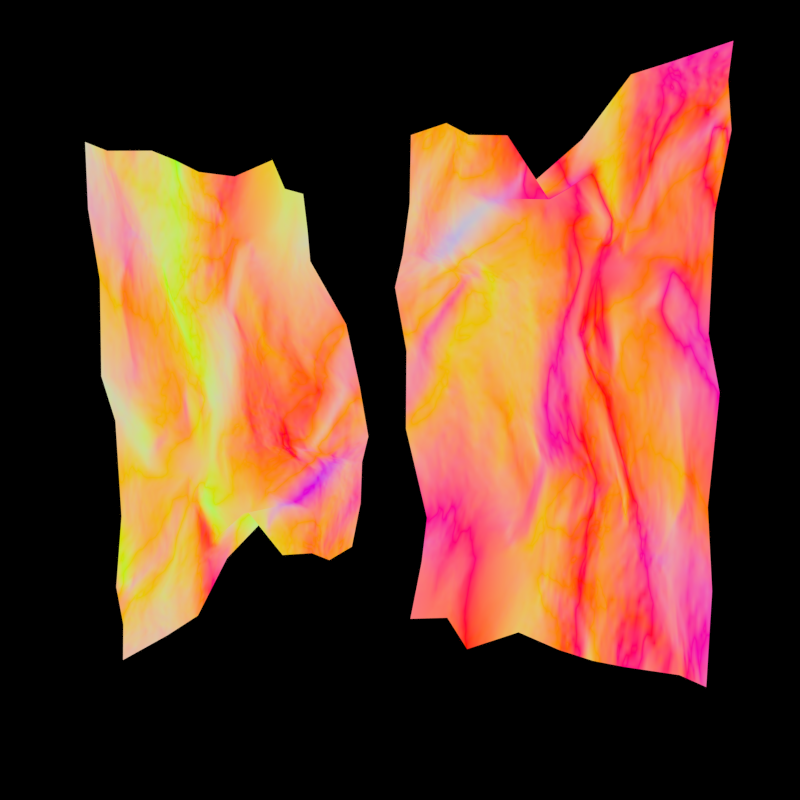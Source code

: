 # Source: normal_map_transform.blend  (saved by Blender 5.1.27; exported with 4.5.12 LTS)
import bpy
from mathutils import Matrix  # noqa: F401  (used for matrix-valued properties, if any)

bpy.ops.wm.read_factory_settings(use_empty=True)
scene = bpy.context.scene
scene.name = 'Scene'

# ---- collections
col_collection_1 = bpy.data.collections.new('Collection 1'); scene.collection.children.link(col_collection_1)

# ---- images (referenced by path relative to the original .blend; pixels are not part of the script)
import os
ASSET_DIR = os.environ.get("B2B_ASSET_DIR", "")  # directory of the original .blend (textures are referenced by path, not embedded)
HERE = os.path.dirname(os.path.abspath(__file__))  # packed textures are extracted next to this script under _unpacked/

def load_image(name, relpath, width, height, colorspace="sRGB"):
    """Load a texture the original file referenced (path relative to the .blend, or extracted next to this script)."""
    p = next((c for c in (os.path.join(HERE, relpath), os.path.join(ASSET_DIR, relpath)) if relpath and os.path.exists(c)), "")
    if p:
        img = bpy.data.images.load(p, check_existing=True)
        img.name = name
    else:  # same state as the original file: an image datablock whose file is absent (Cycles renders it pink)
        img = bpy.data.images.new(name, width, height)
        img.source = "FILE"
        img.filepath = "//" + (relpath or name)
    img.colorspace_settings.name = colorspace
    return img
img_steel_galvanized_zinc_crumpled_normal_png_001 = load_image('steel galvanized zinc crumpled normal.png.001', '_unpacked/steel_galvanized_zinc_crumpled_normal.7b6c2011.png', 1024, 1024, 'Non-Color')

# ---- materials (node trees are filled in below, after node groups)
mat_material_001 = bpy.data.materials.new('Material.001')
mat_material = bpy.data.materials.new('Material')
mat_material.use_backface_culling_lightprobe_volume = False

# ---- material node trees
mat_material_001.use_nodes = True; mat_material_001.node_tree.nodes.clear()
_N = mat_material_001.node_tree.nodes; _L = mat_material_001.node_tree.links
n0 = _N.new('ShaderNodeOutputMaterial'); n0.name = 'Material Output'; n0.location = (200, 100)
n1 = _N.new('ShaderNodeEmission'); n1.name = 'Emission'; n1.location = (-200, 100)
n1.inputs[0].default_value = (0.0, 0.0, 0.0, 1.0)
_L.new(n1.outputs[0], n0.inputs[0])
n0.is_active_output = True
mat_material.use_nodes = True; mat_material.node_tree.nodes.clear()
_N = mat_material.node_tree.nodes; _L = mat_material.node_tree.links
n0 = _N.new('ShaderNodeNormalMap'); n0.name = 'Normal Map'; n0.location = (-354, -205)
n0.inputs[0].default_value = 2.0
n1 = _N.new('ShaderNodeOutputMaterial'); n1.name = 'Material Output'; n1.location = (29, -182)
n2 = _N.new('ShaderNodeTexImage'); n2.name = 'Image Texture'; n2.location = (-722, -172)
n2.image = img_steel_galvanized_zinc_crumpled_normal_png_001
n3 = _N.new('ShaderNodeUVMap'); n3.name = 'UV Map'; n3.location = (-1160, -273)
n3.uv_map = 'UVMap'
n4 = _N.new('ShaderNodeVectorMath'); n4.name = 'Vector Math'; n4.location = (-151, -188)
n4.operation = 'ABSOLUTE'
n5 = _N.new('ShaderNodeVectorMath'); n5.name = 'Vector Math.001'; n5.location = (-952, -254)
n5.operation = 'MULTIPLY'
n5.inputs[1].default_value = (0.1, 0.1, 0.1)
_L.new(n2.outputs[0], n0.inputs[1])
_L.new(n4.outputs[0], n1.inputs[0])
_L.new(n5.outputs[0], n2.inputs[0])
_L.new(n0.outputs[0], n4.inputs[0])
_L.new(n3.outputs[0], n5.inputs[0])
n1.is_active_output = True

# ---- world
world_world = bpy.data.worlds.new('World'); scene.world = world_world
world_world.use_nodes = True; world_world.node_tree.nodes.clear()
_N = world_world.node_tree.nodes; _L = world_world.node_tree.links
n0 = _N.new('ShaderNodeOutputWorld'); n0.name = 'World Output'; n0.location = (300, 300)
n1 = _N.new('ShaderNodeBackground'); n1.name = 'Background'; n1.location = (110, 300)
n1.inputs[0].default_value = (0.0, 0.0, 0.0, 1.0)
_L.new(n1.outputs[0], n0.inputs[0])
n0.is_active_output = True
world_world.color = (0.004391, 0.03955, 0.1329)
world_world.use_sun_shadow = False
world_world.sun_shadow_jitter_overblur = 0.0
world_world.cycles.sampling_method = 'NONE'
world_world.cycles.sample_map_resolution = 256

# ---- cameras
cam_camera = bpy.data.cameras.new('Camera')
cam_camera.clip_end = 100.0
cam_camera.lens = 35.0
cam_camera.sensor_width = 32.0
cam_camera.sensor_height = 18.0
cam_camera.ortho_scale = 7.314
cam_camera.dof.focus_distance = 0.0

# ---- lights
light_lamp = bpy.data.lights.new('Lamp', 'POINT')
light_lamp.transmission_factor = 0.0
light_lamp.cutoff_distance = 30.0
light_lamp.energy = 100.0
light_lamp.shadow_buffer_clip_start = 1.001
light_lamp.shadow_soft_size = 1.0
light_lamp.shadow_maximum_resolution = 0.006
light_lamp.use_absolute_resolution = True
light_lamp.cycles.use_multiple_importance_sampling = False

# ---- meshes
me_plane = bpy.data.meshes.new('Plane')
me_plane.from_pydata([(-1.0, -1.0, 0.0), (1.0, -1.0, 0.0), (-1.0, 1.0, 0.0), (1.0, 1.0, 0.0)], [], [(0, 1, 3, 2)])
_uv = me_plane.uv_layers.new(name='UVMap')
_uv.uv.foreach_set('vector', [0.0, 0.0, 1.0, 0.0, 1.0, 1.0, 0.0, 1.0])
me_plane.materials.append(mat_material_001)
me_plane.update()
me_sphere_002 = bpy.data.meshes.new('Sphere.002')
me_sphere_002.from_pydata([(0.7879, -0.09705, 0.1545), (-0.8952, -0.2201, 0.05753), (1.113, -1.16, 0.3194), (-1.041, -1.19, 0.2566), (0.03124, -0.07168, 0.3227), (0.6319, -0.5426, 0.2012), (0.1218, -1.133, 0.2378), (-0.958, -0.7173, 0.1545), (0.1053, -0.6544, 0.19), (-0.5613, -0.2304, 0.163), (0.7899, -0.3006, 0.1844), (0.8093, -1.17, 0.3047), (-1.015, -0.9253, 0.2628), (0.381, -0.05784, 0.2569), (0.9915, -0.838, 0.243), (-0.4582, -1.166, 0.3488), (-1.013, -0.3923, 0.2), (0.0736, -0.4407, 0.2219), (0.2057, -0.8362, 0.2146), (-0.3928, -0.7657, 0.1953), (0.5701, -0.6103, 0.2197), (0.5098, -0.8657, 0.2694), (-0.5009, -0.9641, 0.3696), (-0.479, -0.5315, 0.2615), (0.4015, -0.2957, 0.2498), (-0.7115, -0.2281, 0.1333), (0.8332, -0.2176, 0.1797), (0.973, -1.15, 0.2927), (-1.011, -1.104, 0.2459), (0.2628, -0.02787, 0.2779), (0.7645, -0.692, 0.1996), (-0.06706, -1.181, 0.3155), (-0.931, -0.5685, 0.2061), (0.04565, -0.2135, 0.2909), (0.09717, -0.7389, 0.1616), (-0.6999, -0.7191, 0.1679), (0.2999, -0.6565, 0.161), (-0.2578, -0.1036, 0.2654), (0.7828, -0.4377, 0.1838), (0.5252, -1.131, 0.254), (-0.9936, -0.8255, 0.2078), (0.5703, -0.07423, 0.2549), (1.046, -0.975, 0.2879), (-0.7431, -1.196, 0.3635), (-0.8974, -0.3284, 0.1435), (0.09793, -0.5608, 0.1877), (0.1883, -0.9877, 0.1775), (-0.1305, -0.6797, 0.1965), (0.5605, -0.593, 0.1897), (0.5012, -0.7754, 0.2443), (0.6867, -0.9895, 0.2711), (0.3422, -0.8473, 0.254), (0.7798, -0.8638, 0.2459), (-0.3958, -0.8649, 0.2457), (-0.3987, -1.07, 0.3474), (-0.6766, -0.956, 0.2874), (-0.1136, -0.9074, 0.323), (-0.4607, -0.3525, 0.2518), (-0.3579, -0.6367, 0.2129), (-0.6807, -0.4611, 0.2038), (-0.182, -0.4929, 0.2182), (0.3932, -0.1763, 0.2523), (0.4638, -0.5099, 0.2408), (0.2762, -0.3961, 0.2343), (0.5906, -0.2818, 0.1866), (0.5595, -0.4359, 0.1626), (0.2712, -0.5281, 0.2042), (0.3245, -0.2379, 0.2984), (-0.1553, -0.5691, 0.1933), (-0.6927, -0.6123, 0.2186), (-0.6985, -0.3405, 0.1704), (-0.05493, -1.037, 0.3248), (-0.7056, -1.062, 0.327), (-0.6743, -0.8217, 0.2375), (0.8918, -1.022, 0.2309), (0.4107, -1.023, 0.2616), (0.3248, -0.7427, 0.1975), (0.6595, -0.7315, 0.2266), (-0.09941, -0.7993, 0.2579), (-0.1876, -0.3103, 0.2149), (0.5575, -0.163, 0.2091)], [], [(80, 26, 0, 41), (79, 33, 4, 37), (78, 34, 8, 47), (77, 30, 5, 48), (76, 49, 20, 36), (75, 50, 21, 51), (74, 42, 14, 52), (73, 53, 19, 35), (72, 54, 22, 55), (71, 46, 18, 56), (70, 57, 9, 25), (69, 58, 23, 59), (68, 45, 17, 60), (67, 61, 13, 29), (66, 62, 24, 63), (65, 38, 10, 64), (62, 65, 64, 24), (20, 48, 65, 62), (48, 5, 38, 65), (45, 66, 63, 17), (8, 36, 66, 45), (36, 20, 62, 66), (33, 67, 29, 4), (17, 63, 67, 33), (63, 24, 61, 67), (58, 68, 60, 23), (19, 47, 68, 58), (47, 8, 45, 68), (32, 69, 59, 16), (7, 35, 69, 32), (35, 19, 58, 69), (44, 70, 25, 1), (16, 59, 70, 44), (59, 23, 57, 70), (54, 71, 56, 22), (15, 31, 71, 54), (31, 6, 46, 71), (28, 72, 55, 12), (3, 43, 72, 28), (43, 15, 54, 72), (40, 73, 35, 7), (12, 55, 73, 40), (55, 22, 53, 73), (50, 74, 52, 21), (11, 27, 74, 50), (27, 2, 42, 74), (46, 75, 51, 18), (6, 39, 75, 46), (39, 11, 50, 75), (34, 76, 36, 8), (18, 51, 76, 34), (51, 21, 49, 76), (49, 77, 48, 20), (21, 52, 77, 49), (52, 14, 30, 77), (53, 78, 47, 19), (22, 56, 78, 53), (56, 18, 34, 78), (57, 79, 37, 9), (23, 60, 79, 57), (60, 17, 33, 79), (61, 80, 41, 13), (24, 64, 80, 61), (64, 10, 26, 80)])
me_sphere_002.polygons.foreach_set('use_smooth', [True] * 64)
_uv = me_sphere_002.uv_layers.new(name='UVMap')
_uv.uv.foreach_set('vector', [0.8749, 0.8749, 0.9999, 0.8749, 0.9999, 0.9999, 0.8749, 0.9999, 0.375, 0.8749, 0.5, 0.8749, 0.5, 0.9999, 0.375, 0.9999, 0.375, 0.375, 0.5, 0.375, 0.5, 0.5, 0.375, 0.5, 0.8749, 0.375, 0.9999, 0.375, 0.9999, 0.5, 0.8749, 0.5, 0.625, 0.375, 0.7499, 0.375, 0.7499, 0.5, 0.625, 0.5, 0.625, 0.1251, 0.7499, 0.1251, 0.7499, 0.2501, 0.625, 0.2501, 0.8749, 0.1251, 0.9999, 0.1251, 0.9999, 0.25, 0.8749, 0.2501, 0.1251, 0.375, 0.25, 0.375, 0.25, 0.5, 0.1251, 0.5, 0.1251, 0.1251, 0.25, 0.1251, 0.25, 0.2501, 0.1251, 0.2501, 0.375, 0.1251, 0.5, 0.1251, 0.5, 0.2501, 0.375, 0.2501, 0.1251, 0.8749, 0.2501, 0.8749, 0.2501, 0.9999, 0.1251, 0.9999, 0.1251, 0.625, 0.2501, 0.625, 0.2501, 0.7499, 0.1251, 0.75, 0.375, 0.625, 0.5, 0.625, 0.5, 0.7499, 0.375, 0.7499, 0.625, 0.8749, 0.7499, 0.8749, 0.7499, 0.9999, 0.625, 0.9999, 0.625, 0.625, 0.7499, 0.625, 0.7499, 0.7499, 0.625, 0.7499, 0.8749, 0.625, 0.9999, 0.625, 0.9999, 0.7499, 0.8749, 0.7499, 0.7499, 0.625, 0.8749, 0.625, 0.8749, 0.7499, 0.7499, 0.7499, 0.7499, 0.5, 0.8749, 0.5, 0.8749, 0.625, 0.7499, 0.625, 0.8749, 0.5, 0.9999, 0.5, 0.9999, 0.625, 0.8749, 0.625, 0.5, 0.625, 0.625, 0.625, 0.625, 0.7499, 0.5, 0.7499, 0.5, 0.5, 0.625, 0.5, 0.625, 0.625, 0.5, 0.625, 0.625, 0.5, 0.7499, 0.5, 0.7499, 0.625, 0.625, 0.625, 0.5, 0.8749, 0.625, 0.8749, 0.625, 0.9999, 0.5, 0.9999, 0.5, 0.7499, 0.625, 0.7499, 0.625, 0.8749, 0.5, 0.8749, 0.625, 0.7499, 0.7499, 0.7499, 0.7499, 0.8749, 0.625, 0.8749, 0.2501, 0.625, 0.375, 0.625, 0.375, 0.7499, 0.2501, 0.7499, 0.25, 0.5, 0.375, 0.5, 0.375, 0.625, 0.2501, 0.625, 0.375, 0.5, 0.5, 0.5, 0.5, 0.625, 0.375, 0.625, 0.0001, 0.625, 0.1251, 0.625, 0.1251, 0.75, 0.0001, 0.75, 0.0001, 0.5, 0.1251, 0.5, 0.1251, 0.625, 0.0001, 0.625, 0.1251, 0.5, 0.25, 0.5, 0.2501, 0.625, 0.1251, 0.625, 0.0001, 0.8749, 0.1251, 0.8749, 0.1251, 0.9999, 0.0001, 0.9999, 0.0001, 0.75, 0.1251, 0.75, 0.1251, 0.8749, 0.0001, 0.8749, 0.1251, 0.75, 0.2501, 0.7499, 0.2501, 0.8749, 0.1251, 0.8749, 0.25, 0.1251, 0.375, 0.1251, 0.375, 0.2501, 0.25, 0.2501, 0.25, 0.0001001, 0.375, 0.0001001, 0.375, 0.1251, 0.25, 0.1251, 0.375, 0.0001001, 0.5, 0.0001001, 0.5, 0.1251, 0.375, 0.1251, 0.0001, 0.1251, 0.1251, 0.1251, 0.1251, 0.2501, 0.0001, 0.2501, 9.999e-05, 0.0001001, 0.1251, 0.0001001, 0.1251, 0.1251, 0.0001, 0.1251, 0.1251, 0.0001001, 0.25, 0.0001001, 0.25, 0.1251, 0.1251, 0.1251, 0.0001, 0.375, 0.1251, 0.375, 0.1251, 0.5, 0.0001, 0.5, 0.0001, 0.2501, 0.1251, 0.2501, 0.1251, 0.375, 0.0001, 0.375, 0.1251, 0.2501, 0.25, 0.2501, 0.25, 0.375, 0.1251, 0.375, 0.7499, 0.1251, 0.8749, 0.1251, 0.8749, 0.2501, 0.7499, 0.2501, 0.7499, 0.0001, 0.8749, 0.0001, 0.8749, 0.1251, 0.7499, 0.1251, 0.8749, 0.0001, 0.9999, 9.999e-05, 0.9999, 0.1251, 0.8749, 0.1251, 0.5, 0.1251, 0.625, 0.1251, 0.625, 0.2501, 0.5, 0.2501, 0.5, 0.0001001, 0.625, 0.0001, 0.625, 0.1251, 0.5, 0.1251, 0.625, 0.0001, 0.7499, 0.0001, 0.7499, 0.1251, 0.625, 0.1251, 0.5, 0.375, 0.625, 0.375, 0.625, 0.5, 0.5, 0.5, 0.5, 0.2501, 0.625, 0.2501, 0.625, 0.375, 0.5, 0.375, 0.625, 0.2501, 0.7499, 0.2501, 0.7499, 0.375, 0.625, 0.375, 0.7499, 0.375, 0.8749, 0.375, 0.8749, 0.5, 0.7499, 0.5, 0.7499, 0.2501, 0.8749, 0.2501, 0.8749, 0.375, 0.7499, 0.375, 0.8749, 0.2501, 0.9999, 0.25, 0.9999, 0.375, 0.8749, 0.375, 0.25, 0.375, 0.375, 0.375, 0.375, 0.5, 0.25, 0.5, 0.25, 0.2501, 0.375, 0.2501, 0.375, 0.375, 0.25, 0.375, 0.375, 0.2501, 0.5, 0.2501, 0.5, 0.375, 0.375, 0.375, 0.2501, 0.8749, 0.375, 0.8749, 0.375, 0.9999, 0.2501, 0.9999, 0.2501, 0.7499, 0.375, 0.7499, 0.375, 0.8749, 0.2501, 0.8749, 0.375, 0.7499, 0.5, 0.7499, 0.5, 0.8749, 0.375, 0.8749, 0.7499, 0.8749, 0.8749, 0.8749, 0.8749, 0.9999, 0.7499, 0.9999, 0.7499, 0.7499, 0.8749, 0.7499, 0.8749, 0.8749, 0.7499, 0.8749, 0.8749, 0.7499, 0.9999, 0.7499, 0.9999, 0.8749, 0.8749, 0.8749])
me_sphere_002.materials.append(mat_material)
me_sphere_002.update()
me_sphere_005 = bpy.data.meshes.new('Sphere.005')
me_sphere_005.from_pydata([(0.7879, -0.09705, 0.1545), (-0.8952, -0.2201, 0.05753), (1.113, -1.16, 0.3194), (-1.041, -1.19, 0.2566), (0.03124, -0.07168, 0.3227), (0.6319, -0.5426, 0.2012), (0.1218, -1.133, 0.2378), (-0.958, -0.7173, 0.1545), (0.1053, -0.6544, 0.19), (-0.5613, -0.2304, 0.163), (0.7899, -0.3006, 0.1844), (0.8093, -1.17, 0.3047), (-1.015, -0.9253, 0.2628), (0.381, -0.05784, 0.2569), (0.9915, -0.838, 0.243), (-0.4582, -1.166, 0.3488), (-1.013, -0.3923, 0.2), (0.0736, -0.4407, 0.2219), (0.2057, -0.8362, 0.2146), (-0.3928, -0.7657, 0.1953), (0.5701, -0.6103, 0.2197), (0.5098, -0.8657, 0.2694), (-0.5009, -0.9641, 0.3696), (-0.479, -0.5315, 0.2615), (0.4015, -0.2957, 0.2498), (-0.7115, -0.2281, 0.1333), (0.8332, -0.2176, 0.1797), (0.973, -1.15, 0.2927), (-1.011, -1.104, 0.2459), (0.2628, -0.02787, 0.2779), (0.7645, -0.692, 0.1996), (-0.06706, -1.181, 0.3155), (-0.931, -0.5685, 0.2061), (0.04565, -0.2135, 0.2909), (0.09717, -0.7389, 0.1616), (-0.6999, -0.7191, 0.1679), (0.2999, -0.6565, 0.161), (-0.2578, -0.1036, 0.2654), (0.7828, -0.4377, 0.1838), (0.5252, -1.131, 0.254), (-0.9936, -0.8255, 0.2078), (0.5703, -0.07423, 0.2549), (1.046, -0.975, 0.2879), (-0.7431, -1.196, 0.3635), (-0.8974, -0.3284, 0.1435), (0.09793, -0.5608, 0.1877), (0.1883, -0.9877, 0.1775), (-0.1305, -0.6797, 0.1965), (0.5605, -0.593, 0.1897), (0.5012, -0.7754, 0.2443), (0.6867, -0.9895, 0.2711), (0.3422, -0.8473, 0.254), (0.7798, -0.8638, 0.2459), (-0.3958, -0.8649, 0.2457), (-0.3987, -1.07, 0.3474), (-0.6766, -0.956, 0.2874), (-0.1136, -0.9074, 0.323), (-0.4607, -0.3525, 0.2518), (-0.3579, -0.6367, 0.2129), (-0.6807, -0.4611, 0.2038), (-0.182, -0.4929, 0.2182), (0.3932, -0.1763, 0.2523), (0.4638, -0.5099, 0.2408), (0.2762, -0.3961, 0.2343), (0.5906, -0.2818, 0.1866), (0.5595, -0.4359, 0.1626), (0.2712, -0.5281, 0.2042), (0.3245, -0.2379, 0.2984), (-0.1553, -0.5691, 0.1933), (-0.6927, -0.6123, 0.2186), (-0.6985, -0.3405, 0.1704), (-0.05493, -1.037, 0.3248), (-0.7056, -1.062, 0.327), (-0.6743, -0.8217, 0.2375), (0.8918, -1.022, 0.2309), (0.4107, -1.023, 0.2616), (0.3248, -0.7427, 0.1975), (0.6595, -0.7315, 0.2266), (-0.09941, -0.7993, 0.2579), (-0.1876, -0.3103, 0.2149), (0.5575, -0.163, 0.2091)], [], [(80, 26, 0, 41), (79, 33, 4, 37), (78, 34, 8, 47), (77, 30, 5, 48), (76, 49, 20, 36), (75, 50, 21, 51), (74, 42, 14, 52), (73, 53, 19, 35), (72, 54, 22, 55), (71, 46, 18, 56), (70, 57, 9, 25), (69, 58, 23, 59), (68, 45, 17, 60), (67, 61, 13, 29), (66, 62, 24, 63), (65, 38, 10, 64), (62, 65, 64, 24), (20, 48, 65, 62), (48, 5, 38, 65), (45, 66, 63, 17), (8, 36, 66, 45), (36, 20, 62, 66), (33, 67, 29, 4), (17, 63, 67, 33), (63, 24, 61, 67), (58, 68, 60, 23), (19, 47, 68, 58), (47, 8, 45, 68), (32, 69, 59, 16), (7, 35, 69, 32), (35, 19, 58, 69), (44, 70, 25, 1), (16, 59, 70, 44), (59, 23, 57, 70), (54, 71, 56, 22), (15, 31, 71, 54), (31, 6, 46, 71), (28, 72, 55, 12), (3, 43, 72, 28), (43, 15, 54, 72), (40, 73, 35, 7), (12, 55, 73, 40), (55, 22, 53, 73), (50, 74, 52, 21), (11, 27, 74, 50), (27, 2, 42, 74), (46, 75, 51, 18), (6, 39, 75, 46), (39, 11, 50, 75), (34, 76, 36, 8), (18, 51, 76, 34), (51, 21, 49, 76), (49, 77, 48, 20), (21, 52, 77, 49), (52, 14, 30, 77), (53, 78, 47, 19), (22, 56, 78, 53), (56, 18, 34, 78), (57, 79, 37, 9), (23, 60, 79, 57), (60, 17, 33, 79), (61, 80, 41, 13), (24, 64, 80, 61), (64, 10, 26, 80)])
me_sphere_005.polygons.foreach_set('use_smooth', [True] * 64)
_uv = me_sphere_005.uv_layers.new(name='UVMap')
_uv.uv.foreach_set('vector', [0.8749, 0.8749, 0.9999, 0.8749, 0.9999, 0.9999, 0.8749, 0.9999, 0.375, 0.8749, 0.5, 0.8749, 0.5, 0.9999, 0.375, 0.9999, 0.375, 0.375, 0.5, 0.375, 0.5, 0.5, 0.375, 0.5, 0.8749, 0.375, 0.9999, 0.375, 0.9999, 0.5, 0.8749, 0.5, 0.625, 0.375, 0.7499, 0.375, 0.7499, 0.5, 0.625, 0.5, 0.625, 0.1251, 0.7499, 0.1251, 0.7499, 0.2501, 0.625, 0.2501, 0.8749, 0.1251, 0.9999, 0.1251, 0.9999, 0.25, 0.8749, 0.2501, 0.1251, 0.375, 0.25, 0.375, 0.25, 0.5, 0.1251, 0.5, 0.1251, 0.1251, 0.25, 0.1251, 0.25, 0.2501, 0.1251, 0.2501, 0.375, 0.1251, 0.5, 0.1251, 0.5, 0.2501, 0.375, 0.2501, 0.1251, 0.8749, 0.2501, 0.8749, 0.2501, 0.9999, 0.1251, 0.9999, 0.1251, 0.625, 0.2501, 0.625, 0.2501, 0.7499, 0.1251, 0.75, 0.375, 0.625, 0.5, 0.625, 0.5, 0.7499, 0.375, 0.7499, 0.625, 0.8749, 0.7499, 0.8749, 0.7499, 0.9999, 0.625, 0.9999, 0.625, 0.625, 0.7499, 0.625, 0.7499, 0.7499, 0.625, 0.7499, 0.8749, 0.625, 0.9999, 0.625, 0.9999, 0.7499, 0.8749, 0.7499, 0.7499, 0.625, 0.8749, 0.625, 0.8749, 0.7499, 0.7499, 0.7499, 0.7499, 0.5, 0.8749, 0.5, 0.8749, 0.625, 0.7499, 0.625, 0.8749, 0.5, 0.9999, 0.5, 0.9999, 0.625, 0.8749, 0.625, 0.5, 0.625, 0.625, 0.625, 0.625, 0.7499, 0.5, 0.7499, 0.5, 0.5, 0.625, 0.5, 0.625, 0.625, 0.5, 0.625, 0.625, 0.5, 0.7499, 0.5, 0.7499, 0.625, 0.625, 0.625, 0.5, 0.8749, 0.625, 0.8749, 0.625, 0.9999, 0.5, 0.9999, 0.5, 0.7499, 0.625, 0.7499, 0.625, 0.8749, 0.5, 0.8749, 0.625, 0.7499, 0.7499, 0.7499, 0.7499, 0.8749, 0.625, 0.8749, 0.2501, 0.625, 0.375, 0.625, 0.375, 0.7499, 0.2501, 0.7499, 0.25, 0.5, 0.375, 0.5, 0.375, 0.625, 0.2501, 0.625, 0.375, 0.5, 0.5, 0.5, 0.5, 0.625, 0.375, 0.625, 0.0001, 0.625, 0.1251, 0.625, 0.1251, 0.75, 0.0001, 0.75, 0.0001, 0.5, 0.1251, 0.5, 0.1251, 0.625, 0.0001, 0.625, 0.1251, 0.5, 0.25, 0.5, 0.2501, 0.625, 0.1251, 0.625, 0.0001, 0.8749, 0.1251, 0.8749, 0.1251, 0.9999, 0.0001, 0.9999, 0.0001, 0.75, 0.1251, 0.75, 0.1251, 0.8749, 0.0001, 0.8749, 0.1251, 0.75, 0.2501, 0.7499, 0.2501, 0.8749, 0.1251, 0.8749, 0.25, 0.1251, 0.375, 0.1251, 0.375, 0.2501, 0.25, 0.2501, 0.25, 0.0001001, 0.375, 0.0001001, 0.375, 0.1251, 0.25, 0.1251, 0.375, 0.0001001, 0.5, 0.0001001, 0.5, 0.1251, 0.375, 0.1251, 0.0001, 0.1251, 0.1251, 0.1251, 0.1251, 0.2501, 0.0001, 0.2501, 9.999e-05, 0.0001001, 0.1251, 0.0001001, 0.1251, 0.1251, 0.0001, 0.1251, 0.1251, 0.0001001, 0.25, 0.0001001, 0.25, 0.1251, 0.1251, 0.1251, 0.0001, 0.375, 0.1251, 0.375, 0.1251, 0.5, 0.0001, 0.5, 0.0001, 0.2501, 0.1251, 0.2501, 0.1251, 0.375, 0.0001, 0.375, 0.1251, 0.2501, 0.25, 0.2501, 0.25, 0.375, 0.1251, 0.375, 0.7499, 0.1251, 0.8749, 0.1251, 0.8749, 0.2501, 0.7499, 0.2501, 0.7499, 0.0001, 0.8749, 0.0001, 0.8749, 0.1251, 0.7499, 0.1251, 0.8749, 0.0001, 0.9999, 9.999e-05, 0.9999, 0.1251, 0.8749, 0.1251, 0.5, 0.1251, 0.625, 0.1251, 0.625, 0.2501, 0.5, 0.2501, 0.5, 0.0001001, 0.625, 0.0001, 0.625, 0.1251, 0.5, 0.1251, 0.625, 0.0001, 0.7499, 0.0001, 0.7499, 0.1251, 0.625, 0.1251, 0.5, 0.375, 0.625, 0.375, 0.625, 0.5, 0.5, 0.5, 0.5, 0.2501, 0.625, 0.2501, 0.625, 0.375, 0.5, 0.375, 0.625, 0.2501, 0.7499, 0.2501, 0.7499, 0.375, 0.625, 0.375, 0.7499, 0.375, 0.8749, 0.375, 0.8749, 0.5, 0.7499, 0.5, 0.7499, 0.2501, 0.8749, 0.2501, 0.8749, 0.375, 0.7499, 0.375, 0.8749, 0.2501, 0.9999, 0.25, 0.9999, 0.375, 0.8749, 0.375, 0.25, 0.375, 0.375, 0.375, 0.375, 0.5, 0.25, 0.5, 0.25, 0.2501, 0.375, 0.2501, 0.375, 0.375, 0.25, 0.375, 0.375, 0.2501, 0.5, 0.2501, 0.5, 0.375, 0.375, 0.375, 0.2501, 0.8749, 0.375, 0.8749, 0.375, 0.9999, 0.2501, 0.9999, 0.2501, 0.7499, 0.375, 0.7499, 0.375, 0.8749, 0.2501, 0.8749, 0.375, 0.7499, 0.5, 0.7499, 0.5, 0.8749, 0.375, 0.8749, 0.7499, 0.8749, 0.8749, 0.8749, 0.8749, 0.9999, 0.7499, 0.9999, 0.7499, 0.7499, 0.8749, 0.7499, 0.8749, 0.8749, 0.7499, 0.8749, 0.8749, 0.7499, 0.9999, 0.7499, 0.9999, 0.8749, 0.8749, 0.8749])
_uv.active_render = True
_uv = me_sphere_005.uv_layers.new(name='st')
_uv.uv.foreach_set('vector', [0.848, 0.2476, 0.7928, 0.1219, 0.8926, 0.1341, 0.9281, 0.2559, 0.7455, 0.6175, 0.8294, 0.5009, 0.9479, 0.5071, 0.9216, 0.6419, 0.3161, 0.5748, 0.3829, 0.4735, 0.4509, 0.4758, 0.4313, 0.584, 0.3705, 0.2093, 0.4027, 0.156, 0.5357, 0.2027, 0.5003, 0.2401, 0.3689, 0.3709, 0.3333, 0.2823, 0.4761, 0.2565, 0.4426, 0.3898, 0.1336, 0.3179, 0.1524, 0.1955, 0.2567, 0.2754, 0.2749, 0.3504, 0.1283, 0.101, 0.1513, 0.01897, 0.2669, 0.0544, 0.2537, 0.1525, 0.3217, 0.833, 0.2873, 0.7104, 0.3748, 0.7102, 0.4202, 0.8493, 0.1115, 0.832, 0.0944, 0.6969, 0.1732, 0.7382, 0.2064, 0.8272, 0.121, 0.5557, 0.1701, 0.4252, 0.2878, 0.4232, 0.2196, 0.5863, 0.7377, 0.8543, 0.7068, 0.737, 0.8207, 0.7899, 0.8339, 0.86, 0.5142, 0.8418, 0.4793, 0.6913, 0.5743, 0.7451, 0.6363, 0.8426, 0.5262, 0.5945, 0.5263, 0.4787, 0.6312, 0.4905, 0.5928, 0.6084, 0.8013, 0.3787, 0.8458, 0.3314, 0.9427, 0.34, 0.9695, 0.3949, 0.5505, 0.3992, 0.5642, 0.3074, 0.7462, 0.3351, 0.663, 0.3949, 0.625, 0.2366, 0.6184, 0.1387, 0.728, 0.1401, 0.7476, 0.2307, 0.5642, 0.3074, 0.625, 0.2366, 0.7476, 0.2307, 0.7462, 0.3351, 0.4761, 0.2565, 0.5003, 0.2401, 0.625, 0.2366, 0.5642, 0.3074, 0.5003, 0.2401, 0.5357, 0.2027, 0.6184, 0.1387, 0.625, 0.2366, 0.5263, 0.4787, 0.5505, 0.3992, 0.663, 0.3949, 0.6312, 0.4905, 0.4509, 0.4758, 0.4426, 0.3898, 0.5505, 0.3992, 0.5263, 0.4787, 0.4426, 0.3898, 0.4761, 0.2565, 0.5642, 0.3074, 0.5505, 0.3992, 0.8294, 0.5009, 0.8013, 0.3787, 0.9695, 0.3949, 0.9479, 0.5071, 0.6312, 0.4905, 0.663, 0.3949, 0.8013, 0.3787, 0.8294, 0.5009, 0.663, 0.3949, 0.7462, 0.3351, 0.8458, 0.3314, 0.8013, 0.3787, 0.4793, 0.6913, 0.5262, 0.5945, 0.5928, 0.6084, 0.5743, 0.7451, 0.3748, 0.7102, 0.4313, 0.584, 0.5262, 0.5945, 0.4793, 0.6913, 0.4313, 0.584, 0.4509, 0.4758, 0.5263, 0.4787, 0.5262, 0.5945, 0.5525, 0.9502, 0.5142, 0.8418, 0.6363, 0.8426, 0.694, 0.9941, 0.4287, 0.9645, 0.4202, 0.8493, 0.5142, 0.8418, 0.5525, 0.9502, 0.4202, 0.8493, 0.3748, 0.7102, 0.4793, 0.6913, 0.5142, 0.8418, 0.7609, 0.9452, 0.7377, 0.8543, 0.8339, 0.86, 0.8714, 0.9563, 0.694, 0.9941, 0.6363, 0.8426, 0.7377, 0.8543, 0.7609, 0.9452, 0.6363, 0.8426, 0.5743, 0.7451, 0.7068, 0.737, 0.7377, 0.8543, 0.0944, 0.6969, 0.121, 0.5557, 0.2196, 0.5863, 0.1732, 0.7382, 0.02145, 0.7193, 0.01216, 0.5454, 0.121, 0.5557, 0.0944, 0.6969, 0.01216, 0.5454, 0.05729, 0.4458, 0.1701, 0.4252, 0.121, 0.5557, 0.09931, 0.9862, 0.1115, 0.832, 0.2064, 0.8272, 0.2421, 0.9821, 0.03083, 0.9999, 9.841e-05, 0.8441, 0.1115, 0.832, 0.09931, 0.9862, 9.841e-05, 0.8441, 0.02145, 0.7193, 0.0944, 0.6969, 0.1115, 0.832, 0.3332, 0.9764, 0.3217, 0.833, 0.4202, 0.8493, 0.4287, 0.9645, 0.2421, 0.9821, 0.2064, 0.8272, 0.3217, 0.833, 0.3332, 0.9764, 0.2064, 0.8272, 0.1732, 0.7382, 0.2873, 0.7104, 0.3217, 0.833, 0.1524, 0.1955, 0.1283, 0.101, 0.2537, 0.1525, 0.2567, 0.2754, 0.004784, 0.1375, 0.019, 0.06335, 0.1283, 0.101, 0.1524, 0.1955, 0.019, 0.06335, 9.843e-05, 9.836e-05, 0.1513, 0.01897, 0.1283, 0.101, 0.1701, 0.4252, 0.1336, 0.3179, 0.2749, 0.3504, 0.2878, 0.4232, 0.05729, 0.4458, 0.04465, 0.2686, 0.1336, 0.3179, 0.1701, 0.4252, 0.04465, 0.2686, 0.004784, 0.1375, 0.1524, 0.1955, 0.1336, 0.3179, 0.3829, 0.4735, 0.3689, 0.3709, 0.4426, 0.3898, 0.4509, 0.4758, 0.2878, 0.4232, 0.2749, 0.3504, 0.3689, 0.3709, 0.3829, 0.4735, 0.2749, 0.3504, 0.2567, 0.2754, 0.3333, 0.2823, 0.3689, 0.3709, 0.3333, 0.2823, 0.3705, 0.2093, 0.5003, 0.2401, 0.4761, 0.2565, 0.2567, 0.2754, 0.2537, 0.1525, 0.3705, 0.2093, 0.3333, 0.2823, 0.2537, 0.1525, 0.2669, 0.0544, 0.4027, 0.156, 0.3705, 0.2093, 0.2873, 0.7104, 0.3161, 0.5748, 0.4313, 0.584, 0.3748, 0.7102, 0.1732, 0.7382, 0.2196, 0.5863, 0.3161, 0.5748, 0.2873, 0.7104, 0.2196, 0.5863, 0.2878, 0.4232, 0.3829, 0.4735, 0.3161, 0.5748, 0.7068, 0.737, 0.7455, 0.6175, 0.9216, 0.6419, 0.8207, 0.7899, 0.5743, 0.7451, 0.5928, 0.6084, 0.7455, 0.6175, 0.7068, 0.737, 0.5928, 0.6084, 0.6312, 0.4905, 0.8294, 0.5009, 0.7455, 0.6175, 0.8458, 0.3314, 0.848, 0.2476, 0.9281, 0.2559, 0.9427, 0.34, 0.7462, 0.3351, 0.7476, 0.2307, 0.848, 0.2476, 0.8458, 0.3314, 0.7476, 0.2307, 0.728, 0.1401, 0.7928, 0.1219, 0.848, 0.2476])
me_sphere_005.materials.append(mat_material)
me_sphere_005.update()

# ---- objects
ob_plane = bpy.data.objects.new('Plane', me_plane)
ob_lamp = bpy.data.objects.new('Lamp', light_lamp)
ob_camera = bpy.data.objects.new('Camera', cam_camera)
ob_sphere_001 = bpy.data.objects.new('Sphere.001', me_sphere_002)
ob_sphere_002 = bpy.data.objects.new('Sphere.002', me_sphere_005)

# ---- transforms, parenting, visibility, modifiers, constraints
ob_plane.location = (-2.715, 0.05136, -0.8267)
ob_plane.rotation_euler = (2.199, 1.47, 2.46)
ob_plane.scale = (4.828, 4.828, 4.828)
ob_lamp.location = (4.076, 1.005, 2.904)
ob_lamp.rotation_euler = (0.6503, 0.05522, 1.866)
ob_lamp.lock_rotations_4d = False
ob_lamp.empty_display_type = 'ARROWS'
ob_lamp.color = (0.0, 0.0, 0.0, 0.0)
ob_lamp.lineart.crease_threshold = 0.0
ob_camera.location = (2.958, -8.928e-08, -1.542e-07)
ob_camera.rotation_euler = (1.571, 7.55e-08, 1.571)
ob_camera.lock_rotations_4d = False
ob_camera.empty_display_type = 'ARROWS'
ob_camera.color = (0.0, 0.0, 0.0, 0.0)
ob_camera.display_type = 'WIRE'
ob_camera.lineart.crease_threshold = 0.0
ob_sphere_001.location = (-5.68e-09, -0.1421, 0.1575)
ob_sphere_001.rotation_euler = (1.683, 1.626, 1.376)
ob_sphere_001.scale = (-0.9888, -0.9888, -0.9888)
ob_sphere_002.location = (1.837e-09, -0.1584, 0.06741)
ob_sphere_002.rotation_euler = (1.683, 1.626, 5.18)
ob_sphere_002.scale = (0.6867, -0.6867, -0.6867)

# ---- collection membership
scene.collection.objects.link(ob_plane)
col_collection_1.objects.link(ob_lamp)
col_collection_1.objects.link(ob_camera)
col_collection_1.objects.link(ob_sphere_001)
col_collection_1.objects.link(ob_sphere_002)

# ---- scene / render settings (as saved in the file)
scene.camera = ob_camera
scene.frame_start = 1; scene.frame_end = 250; scene.frame_set(1)
scene.render.engine = 'CYCLES'
scene.render.image_settings.color_mode = 'RGB'
scene.render.resolution_x = 256
scene.render.resolution_y = 256
scene.render.resolution_percentage = 50
scene.render.dither_intensity = 0.0
scene.render.use_border = True
scene.render.bake_margin = 2
scene.render.bake_bias = 0.0
scene.render.bake_samples = 0
scene.cycles.use_denoising = False
scene.cycles.samples = 25
scene.cycles.sampling_pattern = 'TABULATED_SOBOL'
scene.cycles.light_sampling_threshold = 0.0
scene.cycles.use_adaptive_sampling = False
scene.cycles.use_light_tree = False
scene.cycles.blur_glossy = 0.0
scene.cycles.pixel_filter_type = 'GAUSSIAN'
scene.cycles.sample_clamp_indirect = 0.0
scene.view_settings.view_transform = 'Standard'
bpy.context.view_layer.update()
